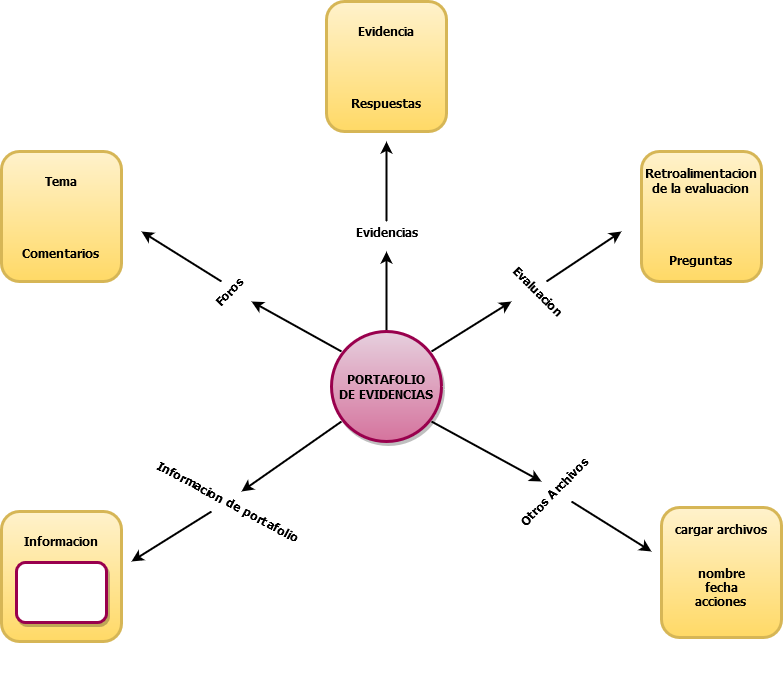

The diagram above was exported from draw.io. Its source (the exported page's mxGraphModel, read from the mxfile embedded in the PNG):
<mxGraphModel dx="868" dy="479" grid="1" gridSize="10" guides="1" tooltips="1" connect="1" arrows="1" fold="1" page="1" pageScale="1" pageWidth="827" pageHeight="1169" math="0" shadow="0">
  <root>
    <mxCell id="0" />
    <mxCell id="1" parent="0" />
    <mxCell id="M7SII0YN-RiK73T9xual-3" value="" style="edgeStyle=orthogonalEdgeStyle;rounded=0;orthogonalLoop=1;jettySize=auto;html=1;strokeWidth=2;" edge="1" parent="1" source="M7SII0YN-RiK73T9xual-1">
      <mxGeometry relative="1" as="geometry">
        <mxPoint x="425" y="440" as="targetPoint" />
      </mxGeometry>
    </mxCell>
    <mxCell id="M7SII0YN-RiK73T9xual-1" value="&lt;div&gt;PORTAFOLIO&lt;/div&gt;&lt;div&gt;DE EVIDENCIAS&lt;br&gt;&lt;/div&gt;" style="ellipse;whiteSpace=wrap;html=1;aspect=fixed;fillColor=#e6d0de;strokeColor=#99004D;gradientColor=#d5739d;strokeWidth=3;fontStyle=1;fontFamily=Tahoma;shadow=1;" vertex="1" parent="1">
      <mxGeometry x="370" y="520" width="110" height="110" as="geometry" />
    </mxCell>
    <mxCell id="M7SII0YN-RiK73T9xual-4" value="&lt;div&gt;Evidencia&lt;/div&gt;&lt;div&gt;&lt;br&gt;&lt;/div&gt;&lt;div&gt;&lt;br&gt;&lt;/div&gt;&lt;div&gt;&lt;br&gt;&lt;/div&gt;&lt;div&gt;&lt;br&gt;&lt;/div&gt;&lt;div&gt;Respuestas&lt;br&gt;&lt;/div&gt;" style="rounded=1;whiteSpace=wrap;html=1;strokeWidth=3;gradientColor=#ffd966;fillColor=#fff2cc;strokeColor=#d6b656;fontFamily=Tahoma;fontStyle=1" vertex="1" parent="1">
      <mxGeometry x="365" y="190" width="120" height="130" as="geometry" />
    </mxCell>
    <mxCell id="M7SII0YN-RiK73T9xual-7" value="" style="edgeStyle=orthogonalEdgeStyle;rounded=0;orthogonalLoop=1;jettySize=auto;html=1;strokeWidth=2;" edge="1" parent="1">
      <mxGeometry relative="1" as="geometry">
        <mxPoint x="425" y="410" as="sourcePoint" />
        <mxPoint x="425" y="330" as="targetPoint" />
      </mxGeometry>
    </mxCell>
    <mxCell id="M7SII0YN-RiK73T9xual-8" value="Evaluacion" style="text;strokeColor=none;fillColor=none;align=center;verticalAlign=middle;whiteSpace=wrap;rounded=0;fontFamily=Tahoma;fontStyle=1;rotation=45;" vertex="1" parent="1">
      <mxGeometry x="490" y="470" width="175" height="20" as="geometry" />
    </mxCell>
    <mxCell id="M7SII0YN-RiK73T9xual-13" value="" style="endArrow=classic;html=1;strokeWidth=2;fontFamily=Tahoma;" edge="1" parent="1">
      <mxGeometry width="50" height="50" relative="1" as="geometry">
        <mxPoint x="470" y="540" as="sourcePoint" />
        <mxPoint x="550" y="490" as="targetPoint" />
      </mxGeometry>
    </mxCell>
    <mxCell id="M7SII0YN-RiK73T9xual-14" value="Evidencias" style="text;strokeColor=none;fillColor=none;align=center;verticalAlign=middle;whiteSpace=wrap;rounded=0;fontFamily=Tahoma;fontStyle=1" vertex="1" parent="1">
      <mxGeometry x="337.5" y="410" width="175" height="20" as="geometry" />
    </mxCell>
    <mxCell id="M7SII0YN-RiK73T9xual-17" value="" style="endArrow=classic;html=1;strokeWidth=2;fontFamily=Tahoma;" edge="1" parent="1">
      <mxGeometry width="50" height="50" relative="1" as="geometry">
        <mxPoint x="585" y="470" as="sourcePoint" />
        <mxPoint x="660" y="420" as="targetPoint" />
      </mxGeometry>
    </mxCell>
    <mxCell id="M7SII0YN-RiK73T9xual-18" value="&lt;div&gt;Retroalimentacion de la evaluacion&lt;br&gt;&lt;/div&gt;&lt;div&gt;&lt;br&gt;&lt;/div&gt;&lt;div&gt;&lt;br&gt;&lt;/div&gt;&lt;div&gt;&lt;br&gt;&lt;/div&gt;&lt;div&gt;&lt;br&gt;&lt;/div&gt;&lt;div&gt;Preguntas&lt;br&gt;&lt;/div&gt;" style="rounded=1;whiteSpace=wrap;html=1;strokeWidth=3;gradientColor=#ffd966;fillColor=#fff2cc;strokeColor=#d6b656;fontFamily=Tahoma;fontStyle=1" vertex="1" parent="1">
      <mxGeometry x="680" y="340" width="120" height="130" as="geometry" />
    </mxCell>
    <mxCell id="M7SII0YN-RiK73T9xual-19" value="" style="endArrow=classic;html=1;strokeWidth=2;fontFamily=Tahoma;" edge="1" parent="1">
      <mxGeometry width="50" height="50" relative="1" as="geometry">
        <mxPoint x="380" y="540" as="sourcePoint" />
        <mxPoint x="290" y="490" as="targetPoint" />
      </mxGeometry>
    </mxCell>
    <mxCell id="M7SII0YN-RiK73T9xual-20" value="Foros" style="text;strokeColor=none;fillColor=none;align=center;verticalAlign=middle;whiteSpace=wrap;rounded=0;fontFamily=Tahoma;fontStyle=1;rotation=-45;" vertex="1" parent="1">
      <mxGeometry x="180" y="470" width="175" height="20" as="geometry" />
    </mxCell>
    <mxCell id="M7SII0YN-RiK73T9xual-21" value="" style="endArrow=classic;html=1;strokeWidth=2;fontFamily=Tahoma;" edge="1" parent="1">
      <mxGeometry width="50" height="50" relative="1" as="geometry">
        <mxPoint x="260" y="470" as="sourcePoint" />
        <mxPoint x="180" y="420" as="targetPoint" />
      </mxGeometry>
    </mxCell>
    <mxCell id="M7SII0YN-RiK73T9xual-22" value="&lt;div&gt;Tema&lt;br&gt;&lt;/div&gt;&lt;div&gt;&lt;br&gt;&lt;/div&gt;&lt;div&gt;&lt;br&gt;&lt;/div&gt;&lt;div&gt;&lt;br&gt;&lt;/div&gt;&lt;div&gt;&lt;br&gt;&lt;/div&gt;&lt;div&gt;Comentarios&lt;br&gt;&lt;/div&gt;" style="rounded=1;whiteSpace=wrap;html=1;strokeWidth=3;gradientColor=#ffd966;fillColor=#fff2cc;strokeColor=#d6b656;fontFamily=Tahoma;fontStyle=1" vertex="1" parent="1">
      <mxGeometry x="40" y="340" width="120" height="130" as="geometry" />
    </mxCell>
    <mxCell id="M7SII0YN-RiK73T9xual-23" value="" style="endArrow=classic;html=1;strokeWidth=2;fontFamily=Tahoma;" edge="1" parent="1">
      <mxGeometry width="50" height="50" relative="1" as="geometry">
        <mxPoint x="380" y="610" as="sourcePoint" />
        <mxPoint x="280" y="680" as="targetPoint" />
      </mxGeometry>
    </mxCell>
    <mxCell id="M7SII0YN-RiK73T9xual-26" value="Informacion de portafolio" style="text;strokeColor=none;fillColor=none;align=center;verticalAlign=middle;whiteSpace=wrap;rounded=0;fontFamily=Tahoma;fontStyle=1;rotation=28;" vertex="1" parent="1">
      <mxGeometry x="180" y="680" width="175" height="20" as="geometry" />
    </mxCell>
    <mxCell id="M7SII0YN-RiK73T9xual-28" value="" style="endArrow=classic;html=1;strokeWidth=2;fontFamily=Tahoma;" edge="1" parent="1">
      <mxGeometry width="50" height="50" relative="1" as="geometry">
        <mxPoint x="250" y="700" as="sourcePoint" />
        <mxPoint x="170" y="750" as="targetPoint" />
      </mxGeometry>
    </mxCell>
    <mxCell id="M7SII0YN-RiK73T9xual-30" value="&lt;div&gt;Informacion&lt;br&gt;&lt;/div&gt;&lt;div&gt;&lt;br&gt;&lt;/div&gt;&lt;div&gt;&lt;br&gt;&lt;/div&gt;&lt;div&gt;&lt;br&gt;&lt;/div&gt;&lt;div&gt;&lt;br&gt;&lt;/div&gt;&lt;div&gt;&lt;br&gt;&lt;/div&gt;" style="rounded=1;whiteSpace=wrap;html=1;strokeWidth=3;gradientColor=#ffd966;fillColor=#fff2cc;strokeColor=#d6b656;fontFamily=Tahoma;fontStyle=1" vertex="1" parent="1">
      <mxGeometry x="40" y="700" width="120" height="130" as="geometry" />
    </mxCell>
    <mxCell id="M7SII0YN-RiK73T9xual-32" value="" style="endArrow=classic;html=1;strokeWidth=2;fontFamily=Tahoma;" edge="1" parent="1">
      <mxGeometry width="50" height="50" relative="1" as="geometry">
        <mxPoint x="470" y="610" as="sourcePoint" />
        <mxPoint x="580" y="670" as="targetPoint" />
      </mxGeometry>
    </mxCell>
    <mxCell id="M7SII0YN-RiK73T9xual-33" value="Otros Archivos" style="text;strokeColor=none;fillColor=none;align=center;verticalAlign=middle;whiteSpace=wrap;rounded=0;fontFamily=Tahoma;fontStyle=1;rotation=-45;" vertex="1" parent="1">
      <mxGeometry x="505" y="670" width="175" height="20" as="geometry" />
    </mxCell>
    <mxCell id="M7SII0YN-RiK73T9xual-35" value="" style="endArrow=classic;html=1;strokeWidth=2;fontFamily=Tahoma;" edge="1" parent="1">
      <mxGeometry width="50" height="50" relative="1" as="geometry">
        <mxPoint x="610" y="690" as="sourcePoint" />
        <mxPoint x="690" y="740" as="targetPoint" />
      </mxGeometry>
    </mxCell>
    <mxCell id="M7SII0YN-RiK73T9xual-36" value="&lt;div&gt;&lt;br&gt;&lt;/div&gt;&lt;div&gt;&lt;br&gt;&lt;/div&gt;&lt;div&gt;&lt;br&gt;&lt;/div&gt;&lt;div&gt;&lt;br&gt;&lt;/div&gt;&lt;div&gt;cargar archivos&lt;/div&gt;&lt;div&gt;&lt;br&gt;&lt;/div&gt;&lt;div&gt;&lt;br&gt;&lt;/div&gt;&lt;div&gt;nombre&lt;/div&gt;&lt;div&gt;fecha&lt;/div&gt;&lt;div&gt;acciones&lt;br&gt;&lt;/div&gt;&lt;div&gt;&lt;br&gt;&lt;/div&gt;&lt;div&gt;&lt;br&gt;&lt;/div&gt;&lt;div&gt;&lt;br&gt;&lt;/div&gt;&lt;div&gt;&lt;br&gt;&lt;/div&gt;&lt;div&gt;&lt;br&gt;&lt;/div&gt;" style="rounded=1;whiteSpace=wrap;html=1;strokeWidth=3;gradientColor=#ffd966;fillColor=#fff2cc;strokeColor=#d6b656;fontFamily=Tahoma;fontStyle=1" vertex="1" parent="1">
      <mxGeometry x="700" y="696" width="120" height="130" as="geometry" />
    </mxCell>
    <mxCell id="M7SII0YN-RiK73T9xual-37" value="" style="rounded=1;whiteSpace=wrap;html=1;shadow=1;strokeColor=#99004D;strokeWidth=3;fontFamily=Tahoma;" vertex="1" parent="1">
      <mxGeometry x="55" y="751" width="90" height="60" as="geometry" />
    </mxCell>
  </root>
</mxGraphModel>